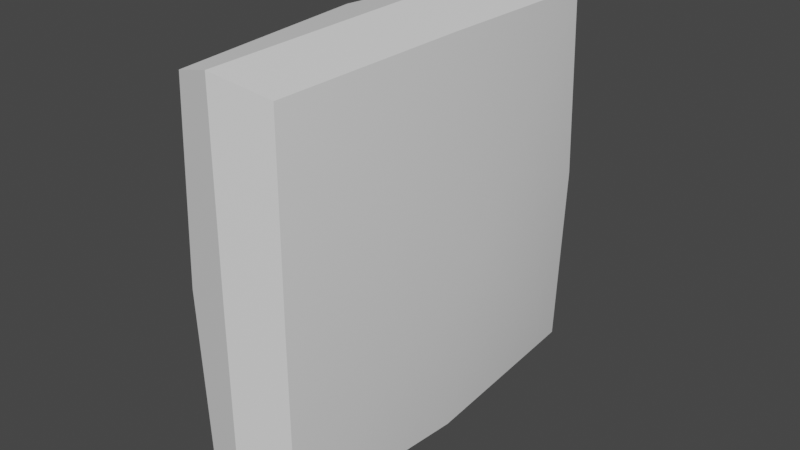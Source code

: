 # Source: Ruby_1.blend  (saved by Blender 3.5.10; exported with 4.5.12 LTS)
import bpy
from mathutils import Matrix  # noqa: F401  (used for matrix-valued properties, if any)

bpy.ops.wm.read_factory_settings(use_empty=True)
scene = bpy.context.scene
scene.name = 'Scene'

# ---- collections
col_collection = bpy.data.collections.new('Collection'); scene.collection.children.link(col_collection)

# ---- node groups
ng_auto_smooth = bpy.data.node_groups.new('Auto Smooth', 'GeometryNodeTree')
_s = ng_auto_smooth.interface.new_socket(name='Geometry', in_out='OUTPUT', socket_type='NodeSocketGeometry')
_s = ng_auto_smooth.interface.new_socket(name='Geometry', in_out='INPUT', socket_type='NodeSocketGeometry')
_s = ng_auto_smooth.interface.new_socket(name='Angle', in_out='INPUT', socket_type='NodeSocketFloat')
_s.subtype = 'ANGLE'
_s.min_value = 0.0
_s.max_value = 3.142
ng_auto_smooth.is_modifier = True
_N = ng_auto_smooth.nodes; _L = ng_auto_smooth.links
n0 = _N.new('NodeGroupOutput'); n0.name = 'Group Output'; n0.location = (480, -100)
n1 = _N.new('NodeGroupInput'); n1.name = 'Group Input'; n1.location = (-420, -300)
n2 = _N.new('NodeGroupInput'); n2.name = 'Group Input.001'; n2.location = (-60, -100)
n3 = _N.new('GeometryNodeSetShadeSmooth'); n3.name = 'Set Shade Smooth'; n3.location = (120, -100)
n3.domain = 'EDGE'
n4 = _N.new('GeometryNodeSetShadeSmooth'); n4.name = 'Set Shade Smooth.001'; n4.location = (300, -100)
n5 = _N.new('GeometryNodeInputMeshEdgeAngle'); n5.name = 'Edge Angle'; n5.location = (-420, -220)
n6 = _N.new('GeometryNodeInputEdgeSmooth'); n6.name = 'Is Edge Smooth'; n6.location = (-60, -160)
n7 = _N.new('GeometryNodeInputShadeSmooth'); n7.name = 'Is Face Smooth'; n7.location = (-240, -340)
n8 = _N.new('FunctionNodeBooleanMath'); n8.name = 'Boolean Math'; n8.location = (-60, -220)
n9 = _N.new('FunctionNodeCompare'); n9.name = 'Compare'; n9.location = (-240, -180)
n9.operation = 'LESS_EQUAL'
_L.new(n5.outputs[0], n9.inputs[0])
_L.new(n4.outputs[0], n0.inputs[0])
_L.new(n1.outputs[1], n9.inputs[1])
_L.new(n9.outputs[0], n8.inputs[0])
_L.new(n7.outputs[0], n8.inputs[1])
_L.new(n2.outputs[0], n3.inputs[0])
_L.new(n6.outputs[0], n3.inputs[1])
_L.new(n3.outputs[0], n4.inputs[0])
_L.new(n8.outputs[0], n3.inputs[2])
n0.is_active_output = True

# ---- world
world_world = bpy.data.worlds.new('World'); scene.world = world_world
world_world.use_nodes = True; world_world.node_tree.nodes.clear()
_N = world_world.node_tree.nodes; _L = world_world.node_tree.links
n0 = _N.new('ShaderNodeOutputWorld'); n0.name = 'World Output'; n0.location = (300, 300)
n1 = _N.new('ShaderNodeBackground'); n1.name = 'Background'; n1.location = (10, 300)
n1.inputs[0].default_value = (0.05088, 0.05088, 0.05088, 1.0)
_L.new(n1.outputs[0], n0.inputs[0])
n0.is_active_output = True
world_world.color = (0.05088, 0.05088, 0.05088)
world_world.use_sun_shadow = False
world_world.sun_shadow_jitter_overblur = 0.0

# ---- meshes
me_cube_001 = bpy.data.meshes.new('Cube.001')
me_cube_001.from_pydata([(0.242, -0.928, 0.9017), (0.4336, 0.0, 0.0), (0.0, -1.012, 0.0), (0.2597, -0.9478, 0.0), (0.0, -1.008, 0.9761), (0.2882, 0.0, 0.9312), (0.0, 0.0, 0.9967)], [], [(1, 5, 0, 3), (5, 6, 4, 0), (3, 0, 4, 2)])
me_cube_001.polygons.foreach_set('use_smooth', [True] * 3)
_uv = me_cube_001.uv_layers.new(name='UVMap')
_uv.uv.foreach_set('vector', [0.5, 0.625, 0.625, 0.625, 0.625, 0.75, 0.5, 0.75, 0.625, 0.625, 0.75, 0.625, 0.75, 0.75, 0.625, 0.75, 0.5, 0.75, 0.625, 0.75, 0.625, 0.875, 0.5, 0.875])
me_cube_001.update()

# ---- objects
ob_cube = bpy.data.objects.new('Cube', me_cube_001)

# ---- transforms, parenting, visibility, modifiers, constraints
ob_cube.location = (0.0, 0.01846, 0.0)
ob_cube.rotation_euler = (8.139e-05, 0.001286, -0.01208)
_m = ob_cube.modifiers.new('Mirror', 'MIRROR')
_m.use_axis = (True, True, True)
_m.use_clip = True
_m = ob_cube.modifiers.new('Auto Smooth', 'NODES')
_m.node_group = ng_auto_smooth
_gi = [s.identifier for s in ng_auto_smooth.interface.items_tree if s.item_type == 'SOCKET' and s.in_out == 'INPUT']
_m[_gi[1]] = 0.5236  # Angle

# ---- collection membership
col_collection.objects.link(ob_cube)

# ---- scene / render settings (as saved in the file)
scene.frame_start = 1; scene.frame_end = 250; scene.frame_set(1)
scene.render.engine = 'BLENDER_EEVEE_NEXT'
scene.cycles.sampling_pattern = 'TABULATED_SOBOL'
scene.view_settings.view_transform = 'Filmic'
bpy.context.view_layer.update()

# ---- added for rendering (the .blend has no active camera and no usable light): camera, sun
cam_auto = bpy.data.cameras.new('AutoCamera')
cam_auto.lens = 50.0
cam_auto.sensor_width = 36.0
cam_auto.clip_end = 1000.0
ob_auto_camera = bpy.data.objects.new('AutoCamera', cam_auto)
scene.collection.objects.link(ob_auto_camera)
ob_auto_camera.location = (2.76267, -3.29674, 2.21014)
ob_auto_camera.rotation_euler = (1.09748, -7.21219e-08, 0.694738)
scene.camera = ob_auto_camera
light_auto_sun = bpy.data.lights.new('AutoSun', 'SUN')
light_auto_sun.energy = 3.0
light_auto_sun.angle = 0.0523599
ob_auto_sun = bpy.data.objects.new('AutoSun', light_auto_sun)
scene.collection.objects.link(ob_auto_sun)
ob_auto_sun.rotation_euler = (0.872665, 0.174533, 0.523599)
bpy.context.view_layer.update()

